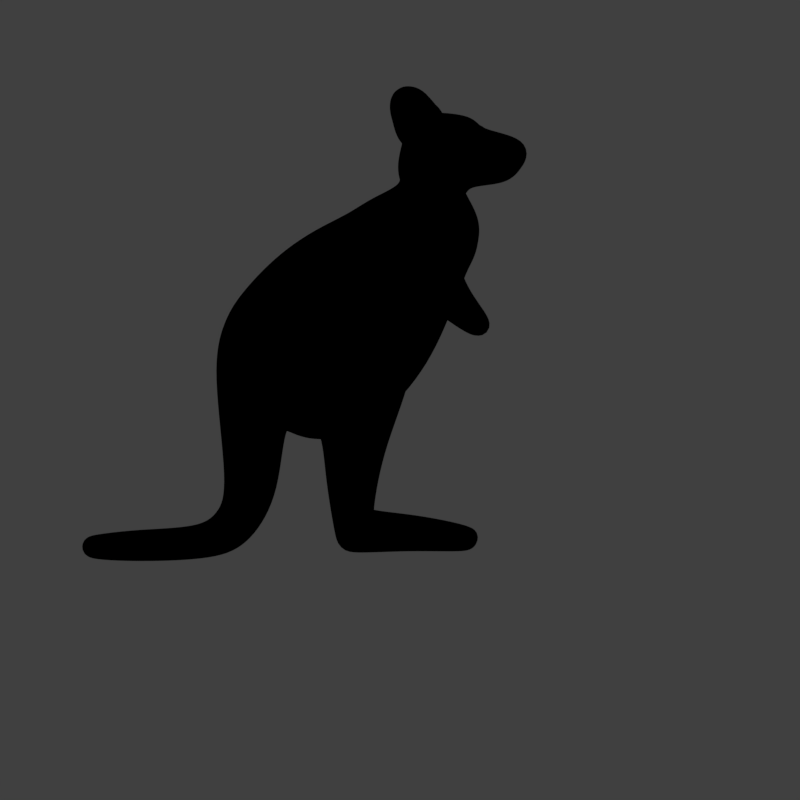 # Source: KangarooRed.blend  (saved by Blender 2.78.0; exported with 4.5.12 LTS)
import bpy
from mathutils import Matrix  # noqa: F401  (used for matrix-valued properties, if any)

bpy.ops.wm.read_factory_settings(use_empty=True)
scene = bpy.context.scene
scene.name = 'Scene'

# ---- collections
col_collection_1 = bpy.data.collections.new('Collection 1'); scene.collection.children.link(col_collection_1)
col_collection_9 = bpy.data.collections.new('Collection 9'); scene.collection.children.link(col_collection_9)
col_collection_9.hide_render = True
col_collection_9.hide_viewport = True

# ---- materials (node trees are filled in below, after node groups)
mat_outline = bpy.data.materials.new('Outline')
mat_outline.alpha_threshold = 0.0
mat_outline.use_transparent_shadow = False
mat_outline.preview_render_type = 'CUBE'
mat_outline.pass_index = 1
mat_outline.diffuse_color = (0.0, 0.0, 0.0, 1.0)
mat_outline.roughness = 0.5
mat_color = bpy.data.materials.new('Color')
mat_color.alpha_threshold = 0.0
mat_color.use_transparent_shadow = False
mat_color.preview_render_type = 'SHADERBALL'
mat_color.diffuse_color = (1.0, 0.521, 0.2051, 1.0)
mat_color.specular_color = (0.1282, 0.07257, 0.04376)
mat_color.roughness = 0.5
mat_blackness = bpy.data.materials.new('Blackness')
mat_blackness.alpha_threshold = 0.0
mat_blackness.use_transparent_shadow = False
mat_blackness.diffuse_color = (0.0, 0.0, 0.0, 1.0)
mat_blackness.roughness = 0.5
mat_material = bpy.data.materials.new('Material')
mat_material.alpha_threshold = 0.0
mat_material.use_transparent_shadow = False
mat_material.roughness = 0.5
mat_material.line_color = (0.0, 0.0, 0.0, 1.0)

# ---- material node trees
mat_outline.use_nodes = True; mat_outline.node_tree.nodes.clear()
_N = mat_outline.node_tree.nodes; _L = mat_outline.node_tree.links
n0 = _N.new('NodeUndefined'); n0.name = 'Material'; n0.location = (-104, 497)
n0.inputs[0].default_value = (0.0, 0.0, 0.0, 1.0)
n0.inputs[1].default_value = (1.0, 1.0, 1.0, 1.0)
n0.inputs[2].default_value = 0.8
n0.inputs[3].default_value = (0.0, 0.0, 0.0)
n1 = _N.new('NodeUndefined'); n1.name = 'Geometry'; n1.location = (-77, -79)
n2 = _N.new('NodeUndefined'); n2.name = 'Output'; n2.location = (376, 300)
n3 = _N.new('ShaderNodeInvert'); n3.name = 'Invert'; n3.location = (156, -55)
_L.new(n1.outputs[8], n3.inputs[1])
_L.new(n0.outputs[0], n2.inputs[0])
_L.new(n3.outputs[0], n2.inputs[1])

# ---- world
world_world = bpy.data.worlds.new('World'); scene.world = world_world
world_world.color = (0.05088, 0.05088, 0.05088)
world_world.use_sun_shadow = False
world_world.sun_shadow_jitter_overblur = 0.0
world_world.cycles.sampling_method = 'MANUAL'

# ---- cameras
cam_camera = bpy.data.cameras.new('Camera')
cam_camera.type = 'ORTHO'
cam_camera.clip_end = 100.0
cam_camera.lens = 35.0
cam_camera.sensor_width = 32.0
cam_camera.sensor_height = 18.0
cam_camera.ortho_scale = 10.0
cam_camera.dof.focus_distance = 0.0
cam_camera.dof.aperture_fstop = 128.0

# ---- meshes
me_cube = bpy.data.meshes.new('Cube')
me_cube.from_pydata([(0.8313, -0.4258, 2.321), (-1.509, -0.6529, -0.2201), (-0.2315, -0.28, 2.426), (-2.163, -0.4341, 0.4027), (-0.1798, -0.3733, -0.09509), (-1.42, -0.7449, 1.59), (0.8755, -0.7749, -1.684), (0.3488, -0.557, 0.8037), (0.9154, -0.6549, -1.707), (-0.947, -0.5508, 1.954), (0.9189, -0.667, -1.748), (-1.259, -0.588, -0.3561), (0.8713, -0.6906, -1.783), (-2.011, -0.6207, 0.8494), (0.844, -0.7413, -1.779), (-0.8253, -0.3903, -0.3479), (0.8662, -0.7599, -1.726), (-1.844, -0.6708, 1.188), (-0.5256, -0.639, -1.606), (0.156, -0.624, 2.618), (-1.817, -0.6424, 0.2214), (-0.6633, -0.6174, -1.79), (-0.6472, -0.5369, -1.818), (-0.8993, -1.013, 0.9333), (-0.05444, -0.824, 1.352), (-0.5215, -0.4909, -1.715), (-0.4456, -0.4743, -1.552), (-1.669, -0.7348, 0.326), (-1.434, -0.9873, 0.5796), (-0.4261, -0.6584, -1.454), (0.2561, -1.194, 0.7293), (0.1083, -0.6632, 0.4445), (-0.4281, -0.5157, -0.09925), (-0.8554, -0.6956, -0.3647), (-0.8932, -1.01, -0.2725), (-0.3965, -1.178, 0.2247), (0.8881, 0.0, 2.259), (-1.613, 7.957e-08, -0.07309), (-0.3291, 0.0, 2.428), (-2.265, 1.069e-07, 0.4232), (-1.513, 5.774e-08, 1.763), (-0.4481, 2.435e-08, -0.263), (0.2391, 0.0, 0.3393), (-1.055, 0.0, 2.059), (-2.135, 9.545e-08, 0.9769), (-1.259, 6.486e-08, -0.3561), (-0.8706, 4.64e-08, -0.4125), (-1.961, 8.439e-08, 1.253), (-0.1773, -0.9821, 1.309), (-0.02215, -0.5055, 0.7478), (-0.6562, -0.5069, -0.1577), (-1.03, -1.146, 0.6338), (-1.006, -0.5646, -0.4054), (-1.358, -0.9476, 0.1272), (-0.471, -0.4762, -1.475), (-0.6789, -0.5458, -1.762), (-0.4535, -0.6688, -1.368), (-0.6975, -0.6326, -1.733), (-0.55, -0.4962, -1.646), (-0.56, -0.6559, -1.53), (-0.3772, -0.4309, -0.6606), (-0.5515, -0.5057, -0.8414), (-0.5112, -0.8851, -0.6436), (-0.8245, -0.6236, -0.9729), (-0.2765, -0.8101, -0.4951), (-0.8412, -0.8299, -0.9153), (-1.609, -0.113, -1.13), (-2.023, -0.113, -1.103), (-1.876, -0.183, -1.098), (-1.609, 8.912e-08, -1.13), (-2.023, 1.092e-07, -1.103), (-2.322, -0.05917, -1.87), (-2.44, -0.05917, -1.709), (-2.393, -0.09894, -1.762), (-2.322, 1.308e-07, -1.87), (-2.44, 1.352e-07, -1.709), (-3.275, -0.05255, -1.901), (-3.241, -0.05255, -1.73), (-3.247, -0.0697, -1.792), (-3.275, 1.778e-07, -1.901), (-3.241, 1.745e-07, -1.73), (-3.86, -0.02627, -1.87), (-3.848, -0.02627, -1.803), (-3.85, -0.02627, -1.827), (-3.86, 2.061e-07, -1.87), (-3.848, 2.049e-07, -1.803), (-3.85, 2.052e-07, -1.827), (0.5503, -0.1971, 2.963), (0.1151, -0.1741, 2.869), (0.2467, -0.2021, 2.927), (0.5503, 0.0, 2.963), (0.1151, 0.0, 2.869), (0.2467, 0.0, 2.927), (0.2269, -0.1958, 3.292), (0.1467, -0.2972, 2.795), (0.1554, -0.2992, 3.033), (0.7905, 0.0, 3.459), (0.574, -0.3065, 2.726), (0.6818, -0.4021, 2.937), (0.8584, -0.2953, 3.317), (0.7302, -0.2664, 2.691), (0.8508, -0.3285, 2.925), (0.7685, -0.3126, 3.425), (0.867, 0.0, 2.805), (0.99, 0.0, 3.28), (1.45, -0.1324, 3.136), (1.24, -0.1324, 2.819), (1.323, -0.1851, 2.925), (0.8438, -0.2094, 2.778), (0.9658, -0.2569, 2.935), (0.9698, -0.2323, 3.253), (0.6612, -0.09382, 2.605), (0.3701, -0.2074, 2.612), (0.1335, -0.07879, 2.608), (0.1335, 0.0, 2.608), (0.6612, 0.0, 2.605), (0.2064, 0.0, 3.549), (0.03746, 0.0, 2.845), (0.08283, 0.0, 3.067), (0.8908, 0.0, 3.433), (0.7299, 0.0, 2.676), (1.591, 0.0, 3.18), (1.312, 0.0, 2.816), (1.446, 0.0, 2.962), (0.5825, 0.0, 2.25), (0.4374, -0.1129, 3.061), (0.5632, -0.1525, 3.137), (0.26, -0.009952, 3.161), (0.3881, -0.004094, 3.273), (0.09633, -0.4351, 3.466), (0.2537, -0.2976, 3.769), (-0.01087, -0.4516, 3.546), (0.1808, -0.3073, 3.831), (-0.002314, -0.02698, 3.307), (0.1886, -0.2704, 3.221), (0.534, -0.09906, 3.503), (0.3679, -0.00305, 3.537), (0.238, -0.2426, 3.612), (0.1516, -0.3127, 3.53), (0.2721, -0.2663, 3.357), (0.4032, -0.1297, 3.455), (0.3617, -0.04042, 3.275), (0.3498, -0.0459, 3.267), (0.3691, -0.03998, 3.245), (0.3743, -0.03757, 3.248), (0.5007, -0.1814, 3.097), (0.3274, -0.01135, 3.2), (0.03972, -0.5838, 3.782), (-0.04941, -0.5956, 3.858), (0.1789, -0.01256, 3.42), (0.3657, -0.2863, 3.331), (0.1963, -0.2776, 3.589), (0.3385, -0.2356, 3.399), (0.3558, -0.04316, 3.271), (0.3717, -0.03877, 3.247), (0.01655, -0.3858, 3.505), (0.1566, -0.354, 3.347), (0.3526, -0.1411, 3.644), (0.1892, -0.1649, 3.764), (0.1798, -0.2787, 3.427), (0.2698, -0.1703, 3.549), (0.3562, -0.04443, 3.254), (0.3814, -0.03281, 3.27), (0.3637, -0.04097, 3.259), (-0.01784, -0.287, 3.65), (0.6369, -0.4069, 1.469), (-0.4971, -0.414, 2.174), (-0.1169, -0.7715, 2.0), (-0.6145, 0.0, 2.256), (0.5944, 0.0, 1.319), (0.8006, -0.7057, 2.075), (0.005284, -0.8166, 2.165), (0.714, -0.3698, 1.738), (0.1774, -0.3884, 1.825), (0.6302, -0.7621, 1.635), (0.2235, -0.8227, 1.454), (0.6177, -0.4433, 1.568), (0.1893, -0.5584, 1.386), (0.8529, -0.4316, 1.213), (0.6577, -0.4631, 1.11), (0.849, -0.2657, 1.179), (0.643, -0.3256, 1.075), (1.061, -0.2449, 0.9223), (0.9634, -0.2635, 0.9031), (1.055, -0.1466, 0.9084), (0.9526, -0.1821, 0.8899), (-2.159, 1.192e-07, -1.468), (-1.958, -0.08695, -1.702), (-1.958, 1.115e-07, -1.702), (-2.159, -0.08695, -1.468), (-2.08, -0.1423, -1.543), (0.1719, -0.6542, -1.627), (0.2496, -0.5271, -1.585), (0.224, -0.6795, -1.524), (0.09468, -0.6228, -1.754), (0.1229, -0.5591, -1.769), (0.2126, -0.535, -1.692), (0.3801, -0.3847, 2.988), (0.3362, -0.3013, 2.764), (0.5093, -0.2941, 3.43), (0.4654, 0.0, 3.509), (0.2002, 0.0, 2.325), (0.8038, -0.313, 3.191), (0.7929, -0.313, 3.304), (0.8038, -0.1618, 3.191), (0.7929, -0.1618, 3.304), (0.9727, -0.313, 3.207), (0.9618, -0.313, 3.32), (0.9727, -0.1618, 3.207), (0.9618, -0.1618, 3.32), (0.786, -0.2374, 3.176), (0.7794, -0.33, 3.246), (0.7727, -0.2374, 3.315), (0.7794, -0.1448, 3.246), (0.8894, -0.1448, 3.186), (0.8761, -0.1448, 3.325), (0.9862, -0.1448, 3.265), (0.9929, -0.2374, 3.196), (0.9795, -0.2374, 3.335), (0.9862, -0.33, 3.265), (0.8894, -0.33, 3.186), (0.8761, -0.33, 3.325), (0.8734, -0.2374, 3.354), (0.8922, -0.2374, 3.157), (0.8828, -0.3683, 3.256), (1.029, -0.2374, 3.27), (0.8828, -0.1065, 3.256), (0.7365, -0.2374, 3.242), (0.8782, 0.0, 2.036), (0.8915, -0.3385, 2.041), (0.8043, -0.3033, 1.792), (0.7679, 0.0, 1.775), (0.8455, -0.3982, 1.949), (0.8158, -0.3239, 1.789)], [], [(45, 11, 1, 37), (44, 39, 3, 13), (114, 113, 88, 91), (27, 13, 3, 20), (193, 191, 16, 6), (24, 9, 5, 23), (43, 40, 5, 9), (42, 7, 4, 41), (169, 165, 7, 42), (168, 43, 9, 166), (167, 166, 9, 24), (54, 56, 29, 26), (28, 17, 13, 27), (47, 44, 13, 17), (46, 15, 11, 45), (41, 4, 15, 46), (40, 47, 17, 5), (23, 5, 17, 28), (195, 196, 10, 12), (55, 58, 25, 22), (50, 49, 31, 32), (49, 48, 30, 31), (196, 192, 8, 10), (165, 167, 24, 7), (7, 24, 23, 4), (8, 6, 16, 10), (11, 27, 20, 1), (112, 111, 87, 89), (57, 55, 22, 21), (59, 57, 21, 18), (48, 51, 35, 30), (53, 52, 33, 34), (52, 50, 32, 33), (51, 53, 34, 35), (58, 54, 26, 25), (192, 193, 6, 8), (56, 59, 18, 29), (194, 195, 12, 14), (191, 194, 14, 16), (10, 16, 14, 12), (20, 3, 67, 68), (28, 27, 53, 51), (11, 15, 50, 52), (27, 11, 52, 53), (23, 28, 51, 48), (4, 23, 48, 49), (15, 4, 49, 50), (64, 62, 59, 56), (61, 60, 54, 58), (62, 65, 57, 59), (65, 63, 55, 57), (63, 61, 58, 55), (60, 64, 56, 54), (31, 30, 64, 60), (33, 32, 61, 63), (34, 33, 63, 65), (35, 34, 65, 62), (32, 31, 60, 61), (30, 35, 62, 64), (188, 187, 71, 74), (37, 1, 66, 69), (1, 20, 68, 66), (3, 39, 70, 67), (72, 75, 80, 77), (190, 189, 72, 73), (189, 186, 75, 72), (187, 190, 73, 71), (79, 76, 81, 84), (71, 73, 78, 76), (74, 71, 76, 79), (73, 72, 77, 78), (81, 83, 86, 84), (83, 82, 85, 86), (78, 77, 82, 83), (77, 80, 85, 82), (76, 78, 83, 81), (92, 91, 88, 89), (90, 92, 89, 87), (113, 112, 89, 88), (111, 115, 90, 87), (118, 117, 94, 95), (116, 118, 95, 93), (109, 107, 105, 110), (201, 124, 97, 198), (98, 101, 99, 102), (97, 100, 101, 98), (124, 120, 100, 97), (123, 107, 106, 122), (121, 105, 107, 123), (108, 106, 107, 109), (101, 109, 110, 99), (103, 122, 106, 108), (199, 102, 96, 200), (0, 36, 115, 111), (2, 19, 112, 113), (19, 0, 111, 112), (38, 2, 113, 114), (110, 105, 121, 104), (100, 108, 109, 101), (120, 103, 108, 100), (99, 110, 104, 119), (102, 99, 119, 96), (198, 97, 98, 197), (197, 98, 102, 199), (145, 125, 127, 146), (147, 148, 131, 129), (156, 129, 131, 155), (147, 129, 138, 151), (158, 132, 130, 157), (164, 148, 132, 158), (146, 149, 136, 128), (128, 136, 135, 126), (145, 150, 134, 125), (125, 134, 133, 127), (160, 137, 141, 162), (156, 134, 139, 159), (150, 135, 140, 152), (157, 130, 137, 160), (163, 153, 142, 161), (151, 138, 142, 153), (152, 140, 144, 154), (159, 139, 143, 161), (139, 152, 154, 143), (137, 151, 153, 141), (162, 141, 153, 163), (134, 150, 152, 139), (126, 135, 150, 145), (127, 133, 149, 146), (155, 131, 148, 164), (130, 147, 151, 137), (130, 132, 148, 147), (126, 145, 146, 128), (133, 155, 164, 149), (144, 162, 163, 154), (138, 159, 161, 142), (154, 163, 161, 143), (135, 157, 160, 140), (129, 156, 159, 138), (140, 160, 162, 144), (149, 164, 158, 136), (136, 158, 157, 135), (134, 156, 155, 133), (19, 167, 173, 171), (19, 2, 166, 167), (38, 168, 166, 2), (165, 169, 231, 230), (171, 173, 177, 175), (170, 172, 233, 232), (167, 165, 172, 173), (0, 19, 171, 170), (177, 176, 180, 181), (170, 171, 175, 174), (173, 172, 176, 177), (172, 170, 174, 176), (180, 178, 182, 184), (176, 174, 178, 180), (175, 177, 181, 179), (174, 175, 179, 178), (182, 183, 185, 184), (179, 181, 185, 183), (178, 179, 183, 182), (181, 180, 184, 185), (66, 68, 190, 187), (67, 70, 186, 189), (68, 67, 189, 190), (69, 66, 187, 188), (18, 21, 194, 191), (21, 22, 195, 194), (26, 29, 193, 192), (25, 26, 192, 196), (22, 25, 196, 195), (29, 18, 191, 193), (95, 197, 199, 93), (94, 198, 197, 95), (93, 199, 200, 116), (117, 201, 198, 94), (227, 212, 205, 213), (226, 215, 209, 216), (225, 218, 207, 219), (224, 221, 203, 211), (223, 217, 206, 220), (222, 212, 203, 221), (218, 222, 221, 207), (209, 215, 222, 218), (215, 205, 212, 222), (210, 223, 220, 202), (204, 214, 223, 210), (214, 208, 217, 223), (220, 224, 211, 202), (206, 219, 224, 220), (219, 207, 221, 224), (217, 225, 219, 206), (208, 216, 225, 217), (216, 209, 218, 225), (214, 226, 216, 208), (204, 213, 226, 214), (213, 205, 215, 226), (210, 227, 213, 204), (202, 211, 227, 210), (211, 203, 212, 227), (228, 229, 230, 231), (230, 229, 232, 233), (0, 170, 232, 229), (172, 165, 230, 233), (36, 0, 229, 228)])
me_cube.polygons.foreach_set('use_smooth', [1, 1, 1, 1, 1, 1, 1, 1, 1, 1, 1, 1, 1, 1, 1, 1, 1, 1, 1, 1, 1, 1, 1, 1, 1, 1, 1, 1, 1, 1, 1, 1, 1, 1, 1, 1, 1, 1, 1, 1, 1, 1, 1, 1, 1, 1, 1, 1, 1, 1, 1, 1, 1, 1, 1, 1, 1, 1, 1, 1, 1, 1, 1, 1, 1, 1, 1, 1, 1, 1, 1, 1, 1, 1, 1, 1, 1, 1, 1, 1, 1, 1, 1, 1, 1, 1, 1, 1, 1, 1, 1, 1, 1, 1, 1, 1, 1, 1, 1, 1, 1, 1, 1, 1, 1, 1, 1, 1, 1, 1, 1, 1, 1, 1, 1, 1, 1, 1, 1, 1, 1, 1, 1, 1, 1, 1, 1, 1, 1, 1, 1, 1, 1, 1, 1, 1, 1, 1, 1, 1, 1, 1, 1, 1, 1, 1, 1, 1, 1, 1, 1, 1, 1, 1, 1, 1, 1, 1, 1, 1, 1, 1, 1, 1, 1, 1, 1, 1, 1, 1, 1, 1, 1, 1, 1, 1, 0, 0, 0, 0, 0, 0, 0, 0, 0, 0, 0, 0, 0, 0, 0, 0, 0, 0, 0, 0, 0, 0, 0, 0, 1, 1, 1, 1, 1])
me_cube.polygons.foreach_set('material_index', [1, 1, 1, 1, 1, 1, 1, 1, 1, 1, 1, 1, 1, 1, 1, 1, 1, 1, 1, 1, 1, 1, 1, 1, 1, 1, 1, 1, 1, 1, 1, 1, 1, 1, 1, 1, 1, 1, 1, 1, 1, 1, 1, 1, 1, 1, 1, 1, 1, 1, 1, 1, 1, 1, 1, 1, 1, 1, 1, 1, 1, 1, 1, 1, 1, 1, 1, 1, 1, 1, 1, 1, 1, 1, 1, 1, 1, 1, 1, 1, 1, 1, 1, 1, 1, 1, 1, 1, 1, 1, 1, 1, 1, 1, 1, 1, 1, 1, 1, 1, 1, 1, 1, 1, 1, 1, 1, 1, 1, 1, 1, 1, 1, 1, 1, 1, 1, 1, 1, 1, 1, 1, 1, 1, 1, 1, 1, 1, 1, 1, 1, 1, 1, 1, 1, 1, 1, 1, 1, 1, 1, 1, 1, 1, 1, 1, 1, 1, 1, 1, 1, 1, 1, 1, 1, 1, 1, 1, 1, 1, 1, 1, 1, 1, 1, 1, 1, 1, 1, 1, 1, 1, 1, 1, 1, 1, 2, 2, 2, 2, 2, 2, 2, 2, 2, 2, 2, 2, 2, 2, 2, 2, 2, 2, 2, 2, 2, 2, 2, 2, 1, 1, 1, 1, 1])
me_cube.materials.append(mat_outline)
me_cube.materials.append(mat_color)
me_cube.materials.append(mat_blackness)
me_cube.use_remesh_preserve_volume = False
me_cube.use_remesh_preserve_attributes = False
me_cube.use_mirror_vertex_groups = False
me_cube.update()
me_plane = bpy.data.meshes.new('Plane')
me_plane.from_pydata([], [], [])
me_plane.materials.append(mat_outline)
me_plane.materials.append(mat_outline)
me_plane.use_remesh_preserve_volume = False
me_plane.use_remesh_preserve_attributes = False
me_plane.use_mirror_vertex_groups = False
me_plane.update()
me_cube_001 = bpy.data.meshes.new('Cube.001')
me_cube_001.from_pydata([(1.671, -0.297, 0.5591), (-1.486, -0.6529, 0.3446), (1.246, -0.28, 1.632), (-1.868, -0.4341, 1.163), (0.01141, -0.5757, 0.5229), (-0.7379, -0.7449, 2.143), (-0.4602, -0.8028, -2.548), (0.621, -0.6644, 0.4823), (-0.4946, -0.7388, -2.554), (0.3074, -0.5508, 2.16), (-0.5567, -0.7446, -2.549), (-1.302, -0.7904, 0.1267), (-0.6055, -0.7606, -2.52), (-1.571, -0.6207, 1.506), (-0.5983, -0.7885, -2.512), (-0.8666, -0.473, 0.03373), (-0.5219, -0.796, -2.534), (-1.336, -0.6708, 1.783), (-1.175, -0.8414, -1.247), (1.584, -0.5735, 1.336), (-1.612, -0.6424, 0.868), (-1.405, -0.8198, -1.245), (-1.418, -0.7393, -1.275), (-0.4978, -1.013, 1.197), (0.5158, -0.824, 1.16), (-1.26, -0.6933, -1.314), (-1.084, -0.6767, -1.279), (-1.436, -0.9372, 0.9115), (-1.125, -0.9873, 1.062), (-0.9934, -0.8608, -1.236), (0.4048, -1.113, 0.543), (0.1932, -0.6478, 0.3576), (-0.4186, -0.7624, 0.0848), (-0.8523, -0.9202, 0.00447), (-0.8538, -1.196, 0.09185), (-0.2863, -1.27, 0.3472), (1.563, 0.0, 0.6065), (-1.528, 0.0, 0.5191), (1.165, 0.0, 1.742), (-1.955, 0.0, 1.219), (-0.8549, 0.0, 2.287), (-0.3723, 0.0, 0.2783), (0.4729, 0.0, 0.3947), (0.2277, 0.0, 2.347), (-1.683, 0.0, 1.615), (-1.302, 0.0, 0.1267), (-0.8934, 0.0, 0.1058), (-1.374, 0.0, 1.909), (0.1616, -0.8118, 0.9273), (0.1834, -0.7316, 0.6923), (-0.656, -0.7329, 0.1336), (-0.7185, -1.212, 0.8117), (-1.036, -0.7856, 0.03953), (-1.158, -1.135, 0.6088), (-1.037, -0.6786, -1.212), (-1.392, -0.7482, -1.216), (-0.9405, -0.8712, -1.163), (-1.38, -0.835, -1.184), (-1.222, -0.6986, -1.25), (-1.135, -0.8583, -1.174), (-0.5918, -0.6333, -0.4779), (-0.8201, -0.7081, -0.5828), (-0.7105, -1.088, -0.4133), (-1.122, -0.8261, -0.6059), (-0.4378, -1.013, -0.3604), (-1.117, -1.032, -0.5461), (-1.91, -0.113, -0.4664), (-2.286, -0.113, -0.2908), (-2.147, -0.183, -0.3394), (-1.91, 0.0, -0.4664), (-2.286, 0.0, -0.2908), (-2.544, -0.05917, -1.605), (-2.696, -0.05917, -1.474), (-2.638, -0.09894, -1.515), (-2.544, 0.0, -1.605), (-2.696, 0.0, -1.474), (-3.467, -0.05255, -1.846), (-3.472, -0.05255, -1.672), (-3.464, -0.0697, -1.733), (-3.467, 0.0, -1.846), (-3.472, 0.0, -1.672), (-3.97, -0.02627, -1.579), (-3.949, -0.02627, -1.514), (-3.954, -0.02627, -1.538), (-3.97, 0.0, -1.579), (-3.949, 0.0, -1.514), (-3.954, 0.0, -1.538), (2.246, -0.1419, 1.234), (1.831, -0.1291, 1.634), (1.99, -0.1448, 1.508), (2.246, 0.0, 1.234), (1.831, 0.0, 1.634), (1.99, 0.0, 1.508), (2.124, -0.2794, 1.914), (1.723, -0.2972, 1.484), (1.855, -0.2972, 1.637), (2.514, 0.0, 1.721), (2.024, -0.3065, 1.244), (2.227, -0.3126, 1.367), (2.623, -0.2953, 1.597), (2.133, -0.2664, 1.166), (2.356, -0.2958, 1.298), (2.548, -0.3126, 1.643), (2.262, 0.0, 1.195), (2.563, 0.0, 1.482), (2.884, -0.1324, 1.181), (2.582, -0.1324, 1.025), (2.693, -0.1851, 1.072), (2.262, -0.2323, 1.195), (2.441, -0.2323, 1.25), (2.563, -0.2323, 1.482), (1.962, -0.09382, 0.984), (1.793, -0.2074, 1.221), (1.648, -0.07879, 1.408), (1.648, 0.0, 1.408), (1.962, 0.0, 0.984), (2.1, 0.0, 2.046), (1.66, 0.0, 1.571), (1.792, 0.0, 1.724), (2.58, 0.0, 1.657), (2.12, 0.0, 1.153), (3.013, 0.0, 1.154), (2.637, 0.0, 0.9914), (2.805, 0.0, 1.047), (2.024, 0.0, 1.244), (2.045, -0.2487, 1.665), (2.19, -0.2535, 1.668), (2.043, -0.08939, 1.74), (2.188, -0.09423, 1.744), (1.97, -0.26, 2.188), (2.188, -0.2673, 2.193), (1.984, -0.1853, 2.228), (2.202, -0.1926, 2.233), (1.902, -0.03991, 1.94), (1.885, -0.2893, 1.816), (2.293, -0.303, 1.826), (2.31, -0.05355, 1.95), (2.154, -0.2367, 2.07), (2.054, -0.2334, 2.068), (2.045, -0.2416, 1.876), (2.199, -0.2467, 1.879), (2.138, -0.09795, 1.811), (2.038, -0.0946, 1.809), (2.029, -0.1028, 1.617), (2.183, -0.108, 1.62), (2.117, -0.2511, 1.667), (2.116, -0.09181, 1.742), (2.064, -0.2719, 2.381), (2.082, -0.1807, 2.43), (2.106, -0.04673, 1.945), (2.089, -0.2962, 1.821), (2.104, -0.235, 2.069), (2.122, -0.2441, 1.877), (2.088, -0.09627, 1.81), (2.106, -0.1054, 1.618), (1.911, -0.1126, 2.084), (1.892, -0.2747, 2.002), (2.272, -0.2851, 2.009), (2.291, -0.1231, 2.091), (2.049, -0.2375, 1.972), (2.176, -0.2417, 1.975), (2.033, -0.09871, 1.713), (2.16, -0.103, 1.716), (2.097, -0.1008, 1.714), (2.094, -0.1137, 2.188), (1.081, -0.3648, 0.5155), (0.9098, -0.414, 1.925), (1.011, -0.7715, 1.345), (0.8523, 0.0, 2.067), (1.005, 0.0, 0.5147), (1.452, -0.6088, 0.6363), (1.292, -0.6187, 0.9466), (1.239, -0.3782, 0.495), (1.102, -0.4263, 0.846), (1.114, -0.7358, 0.45), (0.8147, -0.7826, 0.6181), (1.067, -0.4896, 0.4269), (0.7565, -0.5785, 0.6075), (0.9178, -0.4295, 0.01158), (0.7503, -0.4599, 0.1433), (0.8867, -0.2694, 0.001907), (0.7136, -0.3272, 0.1425), (0.6324, -0.2449, -0.225), (0.5754, -0.2635, -0.1439), (0.6172, -0.1466, -0.2251), (0.5589, -0.1821, -0.1394), (-0.7975, -0.8302, -1.776), (-0.7477, -0.692, -1.794), (-0.6984, -0.8465, -1.751), (-0.9227, -0.8121, -1.796), (-0.9296, -0.7446, -1.821), (-0.8433, -0.7059, -1.839)], [], [(45, 11, 1, 37), (44, 39, 3, 13), (114, 113, 88, 91), (27, 13, 3, 20), (188, 186, 16, 6), (24, 9, 5, 23), (43, 40, 5, 9), (42, 7, 4, 41), (169, 165, 7, 42), (168, 43, 9, 166), (167, 166, 9, 24), (54, 56, 29, 26), (28, 17, 13, 27), (47, 44, 13, 17), (46, 15, 11, 45), (41, 4, 15, 46), (40, 47, 17, 5), (23, 5, 17, 28), (190, 191, 10, 12), (55, 58, 25, 22), (50, 49, 31, 32), (49, 48, 30, 31), (191, 187, 8, 10), (165, 167, 24, 7), (7, 24, 23, 4), (8, 6, 16, 10), (11, 27, 20, 1), (112, 111, 87, 89), (57, 55, 22, 21), (59, 57, 21, 18), (48, 51, 35, 30), (53, 52, 33, 34), (52, 50, 32, 33), (51, 53, 34, 35), (58, 54, 26, 25), (187, 188, 6, 8), (56, 59, 18, 29), (189, 190, 12, 14), (186, 189, 14, 16), (10, 16, 14, 12), (20, 3, 67, 68), (28, 27, 53, 51), (11, 15, 50, 52), (27, 11, 52, 53), (23, 28, 51, 48), (4, 23, 48, 49), (15, 4, 49, 50), (64, 62, 59, 56), (61, 60, 54, 58), (62, 65, 57, 59), (65, 63, 55, 57), (63, 61, 58, 55), (60, 64, 56, 54), (31, 30, 64, 60), (33, 32, 61, 63), (34, 33, 63, 65), (35, 34, 65, 62), (32, 31, 60, 61), (30, 35, 62, 64), (69, 66, 71, 74), (37, 1, 66, 69), (1, 20, 68, 66), (3, 39, 70, 67), (72, 75, 80, 77), (68, 67, 72, 73), (67, 70, 75, 72), (66, 68, 73, 71), (79, 76, 81, 84), (71, 73, 78, 76), (74, 71, 76, 79), (73, 72, 77, 78), (81, 83, 86, 84), (83, 82, 85, 86), (78, 77, 82, 83), (77, 80, 85, 82), (76, 78, 83, 81), (92, 91, 88, 89), (90, 92, 89, 87), (113, 112, 89, 88), (111, 115, 90, 87), (118, 117, 94, 95), (116, 118, 95, 93), (109, 107, 105, 110), (117, 124, 97, 94), (98, 101, 99, 102), (97, 100, 101, 98), (124, 120, 100, 97), (123, 107, 106, 122), (121, 105, 107, 123), (108, 106, 107, 109), (101, 109, 110, 99), (103, 122, 106, 108), (93, 102, 96, 116), (0, 36, 115, 111), (2, 19, 112, 113), (19, 0, 111, 112), (38, 2, 113, 114), (110, 105, 121, 104), (100, 108, 109, 101), (120, 103, 108, 100), (99, 110, 104, 119), (102, 99, 119, 96), (94, 97, 98, 95), (95, 98, 102, 93), (145, 125, 127, 146), (147, 148, 131, 129), (156, 129, 131, 155), (147, 129, 138, 151), (158, 132, 130, 157), (164, 148, 132, 158), (146, 149, 136, 128), (128, 136, 135, 126), (145, 150, 134, 125), (125, 134, 133, 127), (160, 137, 141, 162), (156, 134, 139, 159), (150, 135, 140, 152), (157, 130, 137, 160), (163, 153, 142, 161), (151, 138, 142, 153), (152, 140, 144, 154), (159, 139, 143, 161), (139, 152, 154, 143), (137, 151, 153, 141), (162, 141, 153, 163), (134, 150, 152, 139), (126, 135, 150, 145), (127, 133, 149, 146), (155, 131, 148, 164), (130, 147, 151, 137), (130, 132, 148, 147), (126, 145, 146, 128), (133, 155, 164, 149), (144, 162, 163, 154), (138, 159, 161, 142), (154, 163, 161, 143), (135, 157, 160, 140), (129, 156, 159, 138), (140, 160, 162, 144), (149, 164, 158, 136), (136, 158, 157, 135), (134, 156, 155, 133), (19, 167, 173, 171), (19, 2, 166, 167), (38, 168, 166, 2), (36, 0, 165, 169), (171, 173, 177, 175), (165, 0, 170, 172), (167, 165, 172, 173), (0, 19, 171, 170), (177, 176, 180, 181), (170, 171, 175, 174), (173, 172, 176, 177), (172, 170, 174, 176), (180, 178, 182, 184), (176, 174, 178, 180), (175, 177, 181, 179), (174, 175, 179, 178), (182, 183, 185, 184), (179, 181, 185, 183), (178, 179, 183, 182), (181, 180, 184, 185), (18, 21, 189, 186), (21, 22, 190, 189), (26, 29, 188, 187), (25, 26, 187, 191), (22, 25, 191, 190), (29, 18, 186, 188)])
me_cube_001.polygons.foreach_set('use_smooth', [True] * 168)
me_cube_001.materials.append(mat_material)
me_cube_001.use_remesh_preserve_volume = False
me_cube_001.use_remesh_preserve_attributes = False
me_cube_001.use_mirror_vertex_groups = False
me_cube_001.update()

# ---- objects
ob_kangaroo = bpy.data.objects.new('Kangaroo', me_cube)
ob_plane = bpy.data.objects.new('Plane', me_plane)
ob_camera = bpy.data.objects.new('Camera', cam_camera)
ob_cube_001 = bpy.data.objects.new('Cube.001', me_cube_001)

# ---- transforms, parenting, visibility, modifiers, constraints
ob_kangaroo.location = (0.0, 0.0, 0.0)
ob_kangaroo.lock_rotations_4d = False
ob_kangaroo.empty_display_type = 'ARROWS'
ob_kangaroo.lineart.crease_threshold = 0.0
_m = ob_kangaroo.modifiers.new('Mirror', 'MIRROR')
_m.use_axis = (False, True, False)
_m.use_clip = True
_m = ob_kangaroo.modifiers.new('Subsurf', 'SUBSURF')
_m.uv_smooth = 'PRESERVE_CORNERS'
_m.levels = 3
_m.render_levels = 3
_m.show_only_control_edges = False
ob_plane.location = (0.0, 0.0, 0.0)
ob_plane.hide_viewport = True
ob_plane.lineart.crease_threshold = 0.0
_m = ob_plane.modifiers.new('Array', 'ARRAY')
_m.count = 1
_m.constant_offset_displace = (0.0, 0.0, 0.0)
_m.use_relative_offset = False
_m.start_cap = ob_kangaroo
_m = ob_plane.modifiers.new('Solidify', 'SOLIDIFY')
_m.thickness = -0.12
_m.use_rim_only = True
_m.nonmanifold_thickness_mode = 'FIXED'
_m.nonmanifold_merge_threshold = 0.0003
ob_camera.location = (2.721e-15, -12.26, -5.357e-07)
ob_camera.rotation_euler = (1.571, 2.22e-16, 2.22e-16)
ob_camera.lock_rotations_4d = False
ob_camera.empty_display_type = 'ARROWS'
ob_camera.color = (0.0, 0.0, 0.0, 0.0)
ob_camera.hide_viewport = True
ob_camera.display_type = 'WIRE'
ob_camera.lineart.crease_threshold = 0.0
ob_cube_001.location = (5.893, 0.0, 0.0)
ob_cube_001.lock_rotations_4d = False
ob_cube_001.empty_display_type = 'ARROWS'
ob_cube_001.lineart.crease_threshold = 0.0
_m = ob_cube_001.modifiers.new('Mirror', 'MIRROR')
_m.use_axis = (False, True, False)
_m.use_clip = True
_m = ob_cube_001.modifiers.new('Subsurf', 'SUBSURF')
_m.uv_smooth = 'PRESERVE_CORNERS'
_m.levels = 3
_m.render_levels = 3
_m.show_only_control_edges = False

# ---- collection membership
col_collection_1.objects.link(ob_kangaroo)
col_collection_1.objects.link(ob_plane)
col_collection_1.objects.link(ob_camera)
col_collection_9.objects.link(ob_cube_001)

# ---- scene / render settings (as saved in the file)
scene.camera = ob_camera
scene.frame_start = 1; scene.frame_end = 250; scene.frame_set(1)
scene.render.engine = 'BLENDER_EEVEE_NEXT'
scene.render.resolution_x = 128
scene.render.resolution_y = 128
scene.render.dither_intensity = 0.0
scene.render.film_transparent = True
scene.render.use_sequencer = False
scene.cycles.use_denoising = False
scene.cycles.samples = 128
scene.cycles.sampling_pattern = 'TABULATED_SOBOL'
scene.cycles.light_sampling_threshold = 0.0
scene.cycles.use_adaptive_sampling = False
scene.cycles.use_light_tree = False
scene.cycles.blur_glossy = 0.0
scene.cycles.sample_clamp_indirect = 0.0
scene.view_settings.view_transform = 'Standard'
bpy.context.view_layer.update()

# ---- added for rendering (the .blend has no usable light): sun
light_auto_sun = bpy.data.lights.new('AutoSun', 'SUN')
light_auto_sun.energy = 3.0
light_auto_sun.angle = 0.0523599
ob_auto_sun = bpy.data.objects.new('AutoSun', light_auto_sun)
scene.collection.objects.link(ob_auto_sun)
ob_auto_sun.rotation_euler = (0.872665, 0.174533, 0.523599)
bpy.context.view_layer.update()
